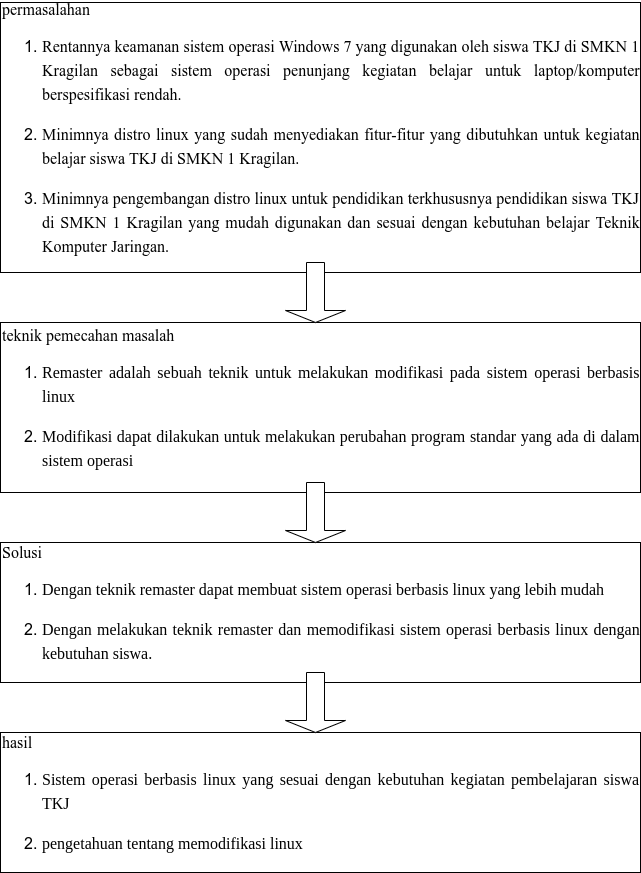

The diagram above was exported from draw.io. Its source (the exported page's mxGraphModel, read from the mxfile embedded in the PNG):
<mxGraphModel dx="868" dy="1657" grid="1" gridSize="10" guides="1" tooltips="1" connect="1" arrows="1" fold="1" page="1" pageScale="1" pageWidth="850" pageHeight="1100" math="0" shadow="0">
  <root>
    <mxCell id="0" />
    <mxCell id="1" parent="0" />
    <mxCell id="RULZiV8a6QQpftzSzf_e-1" value="&lt;span style=&quot;font-family: &amp;quot;Times New Roman&amp;quot;, serif; background-color: transparent; font-size: 12pt;&quot;&gt;permasalahan&lt;br&gt;&lt;/span&gt;&lt;ol style=&quot;font-size: medium;&quot;&gt;&lt;li&gt;&lt;p style=&quot;margin-bottom: 0cm; direction: ltr; line-height: 24px; background: transparent; font-family: &amp;quot;Liberation Serif&amp;quot;, &amp;quot;Times New Roman&amp;quot;, serif; font-size: 12pt;&quot; align=&quot;justify&quot; class=&quot;western&quot;&gt;&lt;span style=&quot;font-variant-numeric: normal; font-variant-east-asian: normal;&quot;&gt;&lt;font color=&quot;#000000&quot;&gt;&lt;font face=&quot;Times New Roman, serif&quot;&gt;&lt;font style=&quot;font-size: 12pt;&quot;&gt;&lt;span lang=&quot;id-ID&quot;&gt;&lt;span style=&quot;background-color: transparent; font-family: &amp;quot;Liberation Serif&amp;quot;, &amp;quot;Times New Roman&amp;quot;, serif; font-size: 12pt; text-align: left; font-variant-numeric: normal; font-variant-east-asian: normal;&quot;&gt;&lt;font color=&quot;#000000&quot;&gt;&lt;font face=&quot;Times New Roman, serif&quot;&gt;&lt;font style=&quot;font-size: 12pt;&quot;&gt;&lt;span lang=&quot;id-ID&quot;&gt;Rentannya&lt;/span&gt;&lt;/font&gt;&lt;/font&gt;&lt;/font&gt;&lt;/span&gt;&lt;span style=&quot;background-color: transparent; font-family: &amp;quot;Liberation Serif&amp;quot;, &amp;quot;Times New Roman&amp;quot;, serif; font-size: 12pt; text-align: left; font-variant-numeric: normal; font-variant-east-asian: normal;&quot;&gt;&lt;font color=&quot;#000000&quot;&gt;&lt;font face=&quot;Times New Roman, serif&quot;&gt;&lt;font style=&quot;font-size: 12pt;&quot;&gt;&lt;span lang=&quot;id-ID&quot;&gt; keamanan sistem operasi Windows 7 yang digunakan oleh siswa TKJ di SMKN 1 Kragilan sebagai sistem operasi penunjang kegiatan belajar untuk laptop/komputer berspesifikasi rendah&lt;/span&gt;&lt;/font&gt;&lt;/font&gt;&lt;/font&gt;&lt;/span&gt;.&lt;/span&gt;&lt;/font&gt;&lt;/font&gt;&lt;/font&gt;&lt;/span&gt;&lt;/p&gt;&lt;/li&gt;&lt;li&gt;&lt;p style=&quot;margin-bottom: 0cm; direction: ltr; line-height: 24px; background: transparent; font-family: &amp;quot;Liberation Serif&amp;quot;, &amp;quot;Times New Roman&amp;quot;, serif; font-size: 12pt; font-variant-numeric: normal; font-variant-east-asian: normal;&quot; align=&quot;justify&quot; class=&quot;western&quot; lang=&quot;id-ID&quot;&gt;&lt;font face=&quot;Times New Roman, serif&quot;&gt;&lt;span style=&quot;background-color: transparent; font-size: 12pt; text-align: left;&quot;&gt;Minimnya distro linux yang sudah menyediakan fitur-fitur yang dibutuhkan untuk kegiatan belajar siswa TKJ di SMKN 1 Kragilan&lt;/span&gt;.&lt;/font&gt;&lt;/p&gt;&lt;/li&gt;&lt;li&gt;&lt;p style=&quot;margin-bottom: 0cm; direction: ltr; line-height: 24px; background: transparent; font-family: &amp;quot;Liberation Serif&amp;quot;, &amp;quot;Times New Roman&amp;quot;, serif; font-size: 12pt;&quot; align=&quot;justify&quot; class=&quot;western&quot;&gt;&lt;span style=&quot;font-variant-numeric: normal; font-variant-east-asian: normal;&quot;&gt;&lt;font color=&quot;#000000&quot;&gt;&lt;font face=&quot;Times New Roman, serif&quot;&gt;&lt;font style=&quot;font-size: 12pt;&quot;&gt;&lt;span lang=&quot;id-ID&quot;&gt;&lt;span style=&quot;background-color: transparent; font-family: &amp;quot;Liberation Serif&amp;quot;, &amp;quot;Times New Roman&amp;quot;, serif; font-size: 12pt; text-align: left; font-variant-numeric: normal; font-variant-east-asian: normal;&quot;&gt;&lt;font color=&quot;#000000&quot;&gt;&lt;font face=&quot;Times New Roman, serif&quot;&gt;&lt;font style=&quot;font-size: 12pt;&quot;&gt;&lt;span lang=&quot;id-ID&quot;&gt;Minimnya &lt;/span&gt;&lt;/font&gt;&lt;/font&gt;&lt;/font&gt;&lt;/span&gt;&lt;span style=&quot;background-color: transparent; font-family: &amp;quot;Liberation Serif&amp;quot;, &amp;quot;Times New Roman&amp;quot;, serif; font-size: 12pt; text-align: left; font-variant-numeric: normal; font-variant-east-asian: normal;&quot;&gt;&lt;font color=&quot;#000000&quot;&gt;&lt;font face=&quot;Times New Roman, serif&quot;&gt;&lt;font style=&quot;font-size: 12pt;&quot;&gt;&lt;span lang=&quot;id-ID&quot;&gt;pengembangan distro linux untuk pendidikan terkhususnya pendidikan siswa TKJ di SMKN 1 Kragilan yang mudah digunakan dan sesuai dengan kebutuhan belajar Teknik Komputer Jaringan&lt;/span&gt;&lt;/font&gt;&lt;/font&gt;&lt;/font&gt;&lt;/span&gt;.&lt;/span&gt;&lt;/font&gt;&lt;/font&gt;&lt;/font&gt;&lt;/span&gt;&lt;/p&gt;&lt;/li&gt;&lt;/ol&gt;" style="rounded=0;whiteSpace=wrap;html=1;align=left;" parent="1" vertex="1">
      <mxGeometry x="90" y="-250" width="640" height="270" as="geometry" />
    </mxCell>
    <mxCell id="RULZiV8a6QQpftzSzf_e-4" value="&lt;span style=&quot;font-family: &amp;quot;Times New Roman&amp;quot;, serif; background-color: transparent; font-size: 12pt;&quot;&gt;teknik pemecahan masalah&lt;br&gt;&lt;/span&gt;&lt;ol style=&quot;font-size: medium;&quot;&gt;&lt;li&gt;&lt;p style=&quot;margin-bottom: 0cm; direction: ltr; line-height: 24px; background: transparent; font-family: &amp;quot;Liberation Serif&amp;quot;, &amp;quot;Times New Roman&amp;quot;, serif; font-size: 12pt;&quot; align=&quot;justify&quot; class=&quot;western&quot; lang=&quot;id-ID&quot;&gt;&lt;font face=&quot;Times New Roman, serif&quot;&gt;&lt;span style=&quot;font-family: &amp;quot;Liberation Serif&amp;quot;, serif;&quot;&gt;Remaster adalah sebuah teknik untuk melakukan modifikasi pada sistem operasi berbasis linux&amp;nbsp;&lt;/span&gt;&lt;br&gt;&lt;/font&gt;&lt;/p&gt;&lt;/li&gt;&lt;li&gt;&lt;p style=&quot;margin-bottom: 0cm; direction: ltr; line-height: 24px; background: transparent; font-family: &amp;quot;Liberation Serif&amp;quot;, &amp;quot;Times New Roman&amp;quot;, serif; font-size: 12pt;&quot; align=&quot;justify&quot; class=&quot;western&quot; lang=&quot;id-ID&quot;&gt;&lt;span style=&quot;font-family: &amp;quot;Liberation Serif&amp;quot;, serif;&quot;&gt;Modifikasi dapat dilakukan untuk melakukan perubahan program standar yang ada di dalam sistem operasi&lt;/span&gt;&lt;/p&gt;&lt;/li&gt;&lt;/ol&gt;" style="rounded=0;whiteSpace=wrap;html=1;align=left;" parent="1" vertex="1">
      <mxGeometry x="90" y="70" width="640" height="170" as="geometry" />
    </mxCell>
    <mxCell id="RULZiV8a6QQpftzSzf_e-5" value="&lt;span style=&quot;font-family: &amp;quot;Times New Roman&amp;quot;, serif; background-color: transparent; font-size: 12pt;&quot;&gt;Solusi&lt;br&gt;&lt;/span&gt;&lt;ol style=&quot;font-size: medium;&quot;&gt;&lt;li&gt;&lt;p style=&quot;margin-bottom: 0cm; direction: ltr; line-height: 24px; background: transparent; font-size: 12pt;&quot; align=&quot;justify&quot; class=&quot;western&quot; lang=&quot;id-ID&quot;&gt;&lt;font face=&quot;Liberation Serif, serif&quot; style=&quot;&quot;&gt;Dengan teknik remaster dapat membuat sistem operasi berbasis linux yang lebih mudah&lt;/font&gt;&lt;/p&gt;&lt;/li&gt;&lt;li&gt;&lt;p style=&quot;margin-bottom: 0cm; direction: ltr; line-height: 24px; background: transparent; font-size: 12pt;&quot; align=&quot;justify&quot; class=&quot;western&quot; lang=&quot;id-ID&quot;&gt;&lt;font face=&quot;Liberation Serif, serif&quot;&gt;Dengan melakukan teknik remaster dan memodifikasi sistem operasi berbasis linux dengan kebutuhan siswa.&lt;/font&gt;&lt;/p&gt;&lt;/li&gt;&lt;/ol&gt;" style="rounded=0;whiteSpace=wrap;html=1;align=left;" parent="1" vertex="1">
      <mxGeometry x="90" y="290" width="640" height="140" as="geometry" />
    </mxCell>
    <mxCell id="RULZiV8a6QQpftzSzf_e-6" value="&lt;span style=&quot;font-family: &amp;quot;Times New Roman&amp;quot;, serif; background-color: transparent; font-size: 12pt;&quot;&gt;hasil&lt;br&gt;&lt;/span&gt;&lt;ol style=&quot;font-size: medium;&quot;&gt;&lt;li&gt;&lt;p style=&quot;margin-bottom: 0cm; direction: ltr; line-height: 24px; background: transparent; font-size: 12pt;&quot; align=&quot;justify&quot; class=&quot;western&quot; lang=&quot;id-ID&quot;&gt;&lt;font face=&quot;Liberation Serif, serif&quot;&gt;Sistem operasi berbasis linux yang sesuai dengan kebutuhan kegiatan pembelajaran siswa TKJ&amp;nbsp;&lt;/font&gt;&lt;/p&gt;&lt;/li&gt;&lt;li&gt;&lt;p style=&quot;margin-bottom: 0cm; direction: ltr; line-height: 24px; background: transparent; font-size: 12pt;&quot; align=&quot;justify&quot; class=&quot;western&quot; lang=&quot;id-ID&quot;&gt;&lt;font face=&quot;Liberation Serif, serif&quot;&gt;pengetahuan tentang memodifikasi linux&lt;/font&gt;&lt;/p&gt;&lt;/li&gt;&lt;/ol&gt;" style="rounded=0;whiteSpace=wrap;html=1;align=left;" parent="1" vertex="1">
      <mxGeometry x="90" y="480" width="640" height="140" as="geometry" />
    </mxCell>
    <mxCell id="RULZiV8a6QQpftzSzf_e-7" value="" style="shape=singleArrow;direction=south;whiteSpace=wrap;html=1;" parent="1" vertex="1">
      <mxGeometry x="375" y="230" width="60" height="60" as="geometry" />
    </mxCell>
    <mxCell id="RULZiV8a6QQpftzSzf_e-8" value="" style="shape=singleArrow;direction=south;whiteSpace=wrap;html=1;" parent="1" vertex="1">
      <mxGeometry x="375" y="10" width="60" height="60" as="geometry" />
    </mxCell>
    <mxCell id="RULZiV8a6QQpftzSzf_e-9" value="" style="shape=singleArrow;direction=south;whiteSpace=wrap;html=1;" parent="1" vertex="1">
      <mxGeometry x="375" y="420" width="60" height="60" as="geometry" />
    </mxCell>
  </root>
</mxGraphModel>